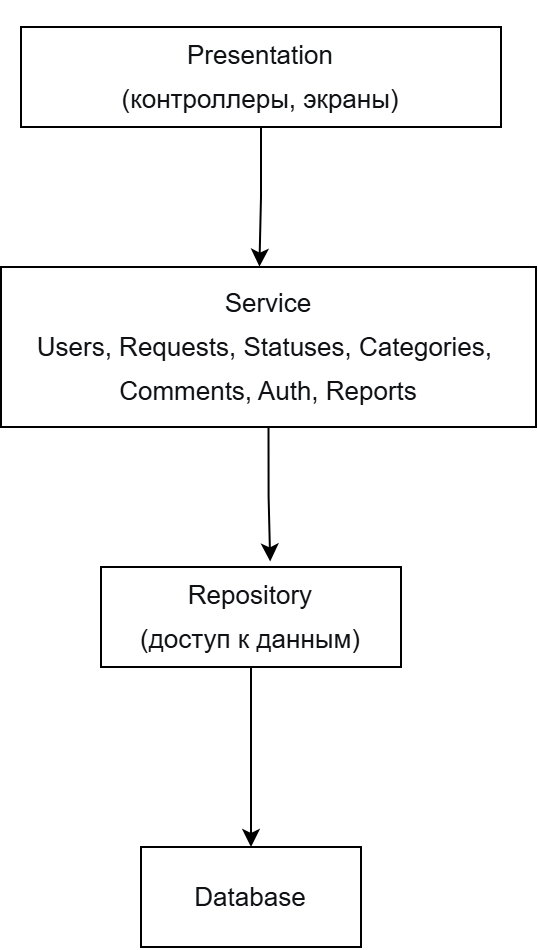

The diagram above was exported from draw.io. Its source (the exported page's mxGraphModel, read from the mxfile embedded in the PNG):
<mxGraphModel dx="1030" dy="1745" grid="1" gridSize="10" guides="1" tooltips="1" connect="1" arrows="1" fold="1" page="1" pageScale="1" pageWidth="827" pageHeight="1169" math="0" shadow="0">
  <root>
    <mxCell id="0" />
    <mxCell id="1" parent="0" />
    <mxCell id="E8BrkXdRkuZHfS-HBrFO-2" parent="1" style="html=1;whiteSpace=wrap;align=center;" value="&lt;pre style=&quot;font-style: normal; font-variant: normal; font-size-adjust: none; font-language-override: normal; font-kerning: auto; font-optical-sizing: auto; font-feature-settings: normal; font-variation-settings: normal; font-stretch: normal; font-size: 13px; line-height: 22px; overflow: auto; white-space: pre-wrap; word-break: break-all; padding: 16px; color: rgb(15, 17, 21); margin: 0px !important;&quot;&gt;&lt;font face=&quot;Helvetica&quot;&gt;Presentation&lt;br&gt;(контроллеры, экраны)&lt;/font&gt;&lt;/pre&gt;" vertex="1">
      <mxGeometry height="50" width="240" x="260" y="10" as="geometry" />
    </mxCell>
    <mxCell id="E8BrkXdRkuZHfS-HBrFO-3" parent="1" style="html=1;whiteSpace=wrap;align=center;" value="&lt;pre style=&quot;font-style: normal; font-variant: normal; font-size-adjust: none; font-language-override: normal; font-kerning: auto; font-optical-sizing: auto; font-feature-settings: normal; font-variation-settings: normal; font-stretch: normal; font-size: 13px; line-height: 22px; overflow: auto; white-space: pre-wrap; word-break: break-all; padding: 16px; color: rgb(15, 17, 21); margin: 0px !important;&quot;&gt;&lt;font face=&quot;Helvetica&quot;&gt;Service&lt;br&gt;Users, Requests, Statuses, Categories, &lt;br&gt;Comments, Auth, Reports&lt;/font&gt;&lt;/pre&gt;" vertex="1">
      <mxGeometry height="80" width="267.5" x="250" y="130" as="geometry" />
    </mxCell>
    <mxCell id="E8BrkXdRkuZHfS-HBrFO-22" edge="1" parent="1" source="E8BrkXdRkuZHfS-HBrFO-4" style="edgeStyle=orthogonalEdgeStyle;rounded=0;orthogonalLoop=1;jettySize=auto;html=1;exitX=0.5;exitY=1;exitDx=0;exitDy=0;entryX=0.5;entryY=0;entryDx=0;entryDy=0;" target="E8BrkXdRkuZHfS-HBrFO-5">
      <mxGeometry relative="1" as="geometry" />
    </mxCell>
    <mxCell id="E8BrkXdRkuZHfS-HBrFO-4" parent="1" style="html=1;whiteSpace=wrap;align=center;" value="&lt;pre style=&quot;font-style: normal; font-variant: normal; font-size-adjust: none; font-language-override: normal; font-kerning: auto; font-optical-sizing: auto; font-feature-settings: normal; font-variation-settings: normal; font-stretch: normal; font-size: 13px; line-height: 22px; overflow: auto; white-space: pre-wrap; word-break: break-all; padding: 16px; color: rgb(15, 17, 21); margin: 0px !important;&quot;&gt;&lt;font face=&quot;Helvetica&quot;&gt;Repository&lt;br&gt;(доступ к данным)&lt;/font&gt;&lt;/pre&gt;" vertex="1">
      <mxGeometry height="50" width="150" x="300" y="280" as="geometry" />
    </mxCell>
    <mxCell id="E8BrkXdRkuZHfS-HBrFO-5" parent="1" style="html=1;whiteSpace=wrap;" value="&lt;pre style=&quot;font-style: normal; font-variant: normal; font-size-adjust: none; font-language-override: normal; font-kerning: auto; font-optical-sizing: auto; font-feature-settings: normal; font-variation-settings: normal; font-stretch: normal; font-size: 13px; line-height: 22px; overflow: auto; white-space: pre-wrap; word-break: break-all; padding: 16px; color: rgb(15, 17, 21); text-align: start; margin: 0px !important;&quot;&gt;&lt;font face=&quot;Helvetica&quot;&gt;Database&lt;/font&gt;&lt;/pre&gt;" vertex="1">
      <mxGeometry height="50" width="110" x="320" y="420" as="geometry" />
    </mxCell>
    <mxCell id="E8BrkXdRkuZHfS-HBrFO-18" edge="1" parent="1" source="E8BrkXdRkuZHfS-HBrFO-2" style="edgeStyle=orthogonalEdgeStyle;rounded=0;orthogonalLoop=1;jettySize=auto;html=1;exitX=0.5;exitY=1;exitDx=0;exitDy=0;entryX=0.483;entryY=-0.002;entryDx=0;entryDy=0;entryPerimeter=0;" target="E8BrkXdRkuZHfS-HBrFO-3">
      <mxGeometry relative="1" as="geometry" />
    </mxCell>
    <mxCell id="E8BrkXdRkuZHfS-HBrFO-19" edge="1" parent="1" source="E8BrkXdRkuZHfS-HBrFO-3" style="edgeStyle=orthogonalEdgeStyle;rounded=0;orthogonalLoop=1;jettySize=auto;html=1;exitX=0.5;exitY=1;exitDx=0;exitDy=0;entryX=0.564;entryY=-0.056;entryDx=0;entryDy=0;entryPerimeter=0;" target="E8BrkXdRkuZHfS-HBrFO-4">
      <mxGeometry relative="1" as="geometry" />
    </mxCell>
  </root>
</mxGraphModel>